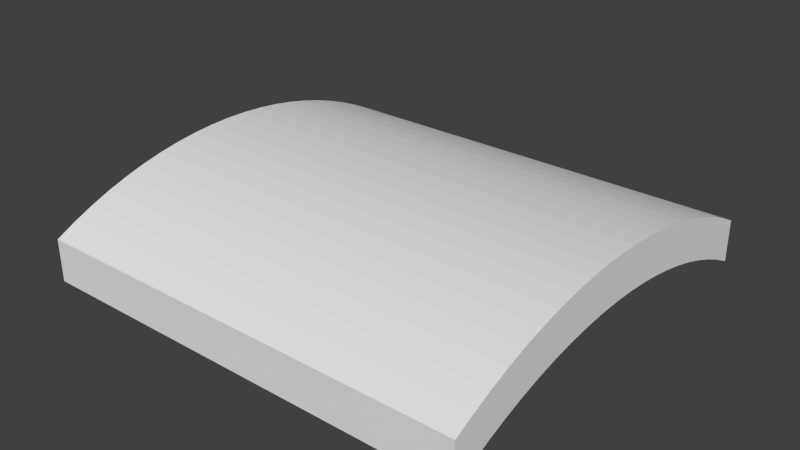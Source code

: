 # Source: hill.blend  (saved by Blender 2.68.0; exported with 4.5.12 LTS)
import bpy
from mathutils import Matrix  # noqa: F401  (used for matrix-valued properties, if any)

bpy.ops.wm.read_factory_settings(use_empty=True)
scene = bpy.context.scene
scene.name = 'Scene'

# ---- collections
col_collection_1 = bpy.data.collections.new('Collection 1'); scene.collection.children.link(col_collection_1)

# ---- world
world_world = bpy.data.worlds.new('World'); scene.world = world_world
world_world.color = (0.05088, 0.05088, 0.05088)
world_world.use_sun_shadow = False
world_world.sun_shadow_jitter_overblur = 0.0
world_world.cycles.sampling_method = 'MANUAL'
world_world.cycles.sample_map_resolution = 256

# ---- meshes
me_cylinder_001 = bpy.data.meshes.new('Cylinder.001')
me_cylinder_001.from_pydata([(0.0, 2.235e-08, -0.5), (0.0, 2.235e-08, 0.5), (0.04907, -0.001205, -0.5), (0.04907, -0.001205, 0.5), (0.09802, -0.004815, -0.5), (0.09802, -0.004815, 0.5), (0.1467, -0.01082, -0.5), (0.1467, -0.01082, 0.5), (0.1951, -0.01921, -0.5), (0.1951, -0.01921, 0.5), (0.243, -0.02997, -0.5), (0.243, -0.02997, 0.5), (0.2903, -0.04306, -0.5), (0.2903, -0.04306, 0.5), (0.3369, -0.05846, -0.5), (0.3369, -0.05846, 0.5), (0.3827, -0.07612, -0.5), (0.3827, -0.07612, 0.5), (0.4276, -0.09601, -0.5), (0.4276, -0.09601, 0.5), (0.4714, -0.1181, -0.5), (0.4714, -0.1181, 0.5), (-0.04906, 0.09528, 0.5), (-0.04906, 0.09528, -0.5), (-0.09801, 0.09167, 0.5), (-0.09801, 0.09167, -0.5), (-0.1467, 0.08566, 0.5), (-0.1467, 0.08566, -0.5), (-0.1951, 0.07727, 0.5), (-0.1951, 0.07727, -0.5), (-0.243, 0.06652, 0.5), (-0.243, 0.06652, -0.5), (-0.2903, 0.05343, 0.5), (-0.2903, 0.05343, -0.5), (-0.3369, 0.03803, 0.5), (-0.3369, 0.03803, -0.5), (-0.3827, 0.02037, 0.5), (-0.3827, 0.02037, -0.5), (-0.4276, 0.0004749, 0.5), (-0.4276, 0.0004749, -0.5), (-0.4714, -0.02159, 0.5), (-0.4714, -0.02159, -0.5), (0.4714, -0.02159, 0.5), (0.4714, -0.02159, -0.5), (0.4276, 0.0004742, 0.5), (0.4276, 0.0004742, -0.5), (0.3827, 0.02036, 0.5), (0.3827, 0.02036, -0.5), (0.3369, 0.03803, 0.5), (0.3369, 0.03803, -0.5), (0.2903, 0.05343, 0.5), (0.2903, 0.05343, -0.5), (0.243, 0.06652, 0.5), (0.243, 0.06652, -0.5), (0.1951, 0.07727, 0.5), (0.1951, 0.07727, -0.5), (0.1467, 0.08566, 0.5), (0.1467, 0.08566, -0.5), (0.09802, 0.09167, 0.5), (0.09802, 0.09167, -0.5), (0.04907, 0.09528, 0.5), (0.04907, 0.09528, -0.5), (1.043e-07, 0.09648, 0.5), (1.043e-07, 0.09648, -0.5), (-0.4714, -0.1181, -0.5), (-0.4714, -0.1181, 0.5), (-0.4276, -0.09601, -0.5), (-0.4276, -0.09601, 0.5), (-0.3827, -0.07612, -0.5), (-0.3827, -0.07612, 0.5), (-0.3369, -0.05846, -0.5), (-0.3369, -0.05846, 0.5), (-0.2903, -0.04306, -0.5), (-0.2903, -0.04306, 0.5), (-0.243, -0.02997, -0.5), (-0.243, -0.02997, 0.5), (-0.1951, -0.01921, -0.5), (-0.1951, -0.01921, 0.5), (-0.1467, -0.01082, -0.5), (-0.1467, -0.01082, 0.5), (-0.09801, -0.004815, -0.5), (-0.09801, -0.004815, 0.5), (-0.04906, -0.001204, -0.5), (-0.04906, -0.001204, 0.5)], [], [(0, 2, 3, 1), (2, 4, 5, 3), (4, 6, 7, 5), (6, 8, 9, 7), (8, 10, 11, 9), (10, 12, 13, 11), (12, 14, 15, 13), (14, 16, 17, 15), (16, 18, 19, 17), (18, 20, 21, 19), (80, 78, 27, 25), (1, 3, 60, 62), (14, 12, 51, 49), (75, 77, 28, 30), (9, 11, 52, 54), (70, 68, 37, 35), (82, 80, 25, 23), (4, 2, 61, 59), (16, 14, 49, 47), (65, 67, 38, 40), (77, 79, 26, 28), (11, 13, 50, 52), (21, 20, 43, 42), (72, 70, 35, 33), (0, 82, 23, 63), (6, 4, 59, 57), (18, 16, 47, 45), (67, 69, 36, 38), (79, 81, 24, 26), (13, 15, 48, 50), (64, 65, 40, 41), (74, 72, 33, 31), (8, 6, 57, 55), (20, 18, 45, 43), (69, 71, 34, 36), (81, 83, 22, 24), (3, 5, 58, 60), (15, 17, 46, 48), (2, 0, 63, 61), (76, 74, 31, 29), (10, 8, 55, 53), (71, 73, 32, 34), (83, 1, 62, 22), (5, 7, 56, 58), (17, 19, 44, 46), (66, 64, 41, 39), (78, 76, 29, 27), (12, 10, 53, 51), (73, 75, 30, 32), (7, 9, 54, 56), (19, 21, 42, 44), (68, 66, 39, 37), (25, 24, 22, 23), (23, 22, 62, 63), (27, 26, 24, 25), (29, 28, 26, 27), (31, 30, 28, 29), (33, 32, 30, 31), (35, 34, 32, 33), (37, 36, 34, 35), (39, 38, 36, 37), (41, 40, 38, 39), (45, 44, 42, 43), (47, 46, 44, 45), (49, 48, 46, 47), (51, 50, 48, 49), (53, 52, 50, 51), (55, 54, 52, 53), (57, 56, 54, 55), (59, 58, 56, 57), (64, 66, 67, 65), (66, 68, 69, 67), (68, 70, 71, 69), (70, 72, 73, 71), (72, 74, 75, 73), (74, 76, 77, 75), (76, 78, 79, 77), (78, 80, 81, 79), (61, 60, 58, 59), (82, 0, 1, 83), (80, 82, 83, 81), (63, 62, 60, 61)])
me_cylinder_001.use_remesh_preserve_volume = False
me_cylinder_001.use_remesh_preserve_attributes = False
me_cylinder_001.use_mirror_vertex_groups = False
me_cylinder_001.update()

# ---- objects
ob_bt_hill = bpy.data.objects.new('bt_hill', me_cylinder_001)

# ---- transforms, parenting, visibility, modifiers, constraints
ob_bt_hill.location = (0.0, 0.0, 0.0)
ob_bt_hill.rotation_euler = (1.571, 0.0, 1.571)
ob_bt_hill.lineart.crease_threshold = 0.0

# ---- collection membership
col_collection_1.objects.link(ob_bt_hill)

# ---- scene / render settings (as saved in the file)
scene.frame_start = 1; scene.frame_end = 250; scene.frame_set(1)
scene.render.engine = 'BLENDER_EEVEE_NEXT'
scene.render.image_settings.color_mode = 'RGB'
scene.render.image_settings.compression = 90
scene.render.resolution_percentage = 50
scene.render.dither_intensity = 0.0
scene.cycles.use_denoising = False
scene.cycles.samples = 10
scene.cycles.sampling_pattern = 'TABULATED_SOBOL'
scene.cycles.light_sampling_threshold = 0.0
scene.cycles.use_adaptive_sampling = False
scene.cycles.use_light_tree = False
scene.cycles.blur_glossy = 0.0
scene.cycles.volume_bounces = 1
scene.cycles.pixel_filter_type = 'GAUSSIAN'
scene.cycles.sample_clamp_indirect = 0.0
scene.view_settings.view_transform = 'Standard'
bpy.context.view_layer.update()

# ---- added for rendering (the .blend has no active camera and no usable light): camera, sun
cam_auto = bpy.data.cameras.new('AutoCamera')
cam_auto.lens = 50.0
cam_auto.sensor_width = 36.0
cam_auto.clip_end = 1000.0
ob_auto_camera = bpy.data.objects.new('AutoCamera', cam_auto)
scene.collection.objects.link(ob_auto_camera)
ob_auto_camera.location = (1.28699, -1.54439, 1.0188)
ob_auto_camera.rotation_euler = (1.09748, -7.21219e-08, 0.694738)
scene.camera = ob_auto_camera
light_auto_sun = bpy.data.lights.new('AutoSun', 'SUN')
light_auto_sun.energy = 3.0
light_auto_sun.angle = 0.0523599
ob_auto_sun = bpy.data.objects.new('AutoSun', light_auto_sun)
scene.collection.objects.link(ob_auto_sun)
ob_auto_sun.rotation_euler = (0.872665, 0.174533, 0.523599)
bpy.context.view_layer.update()

